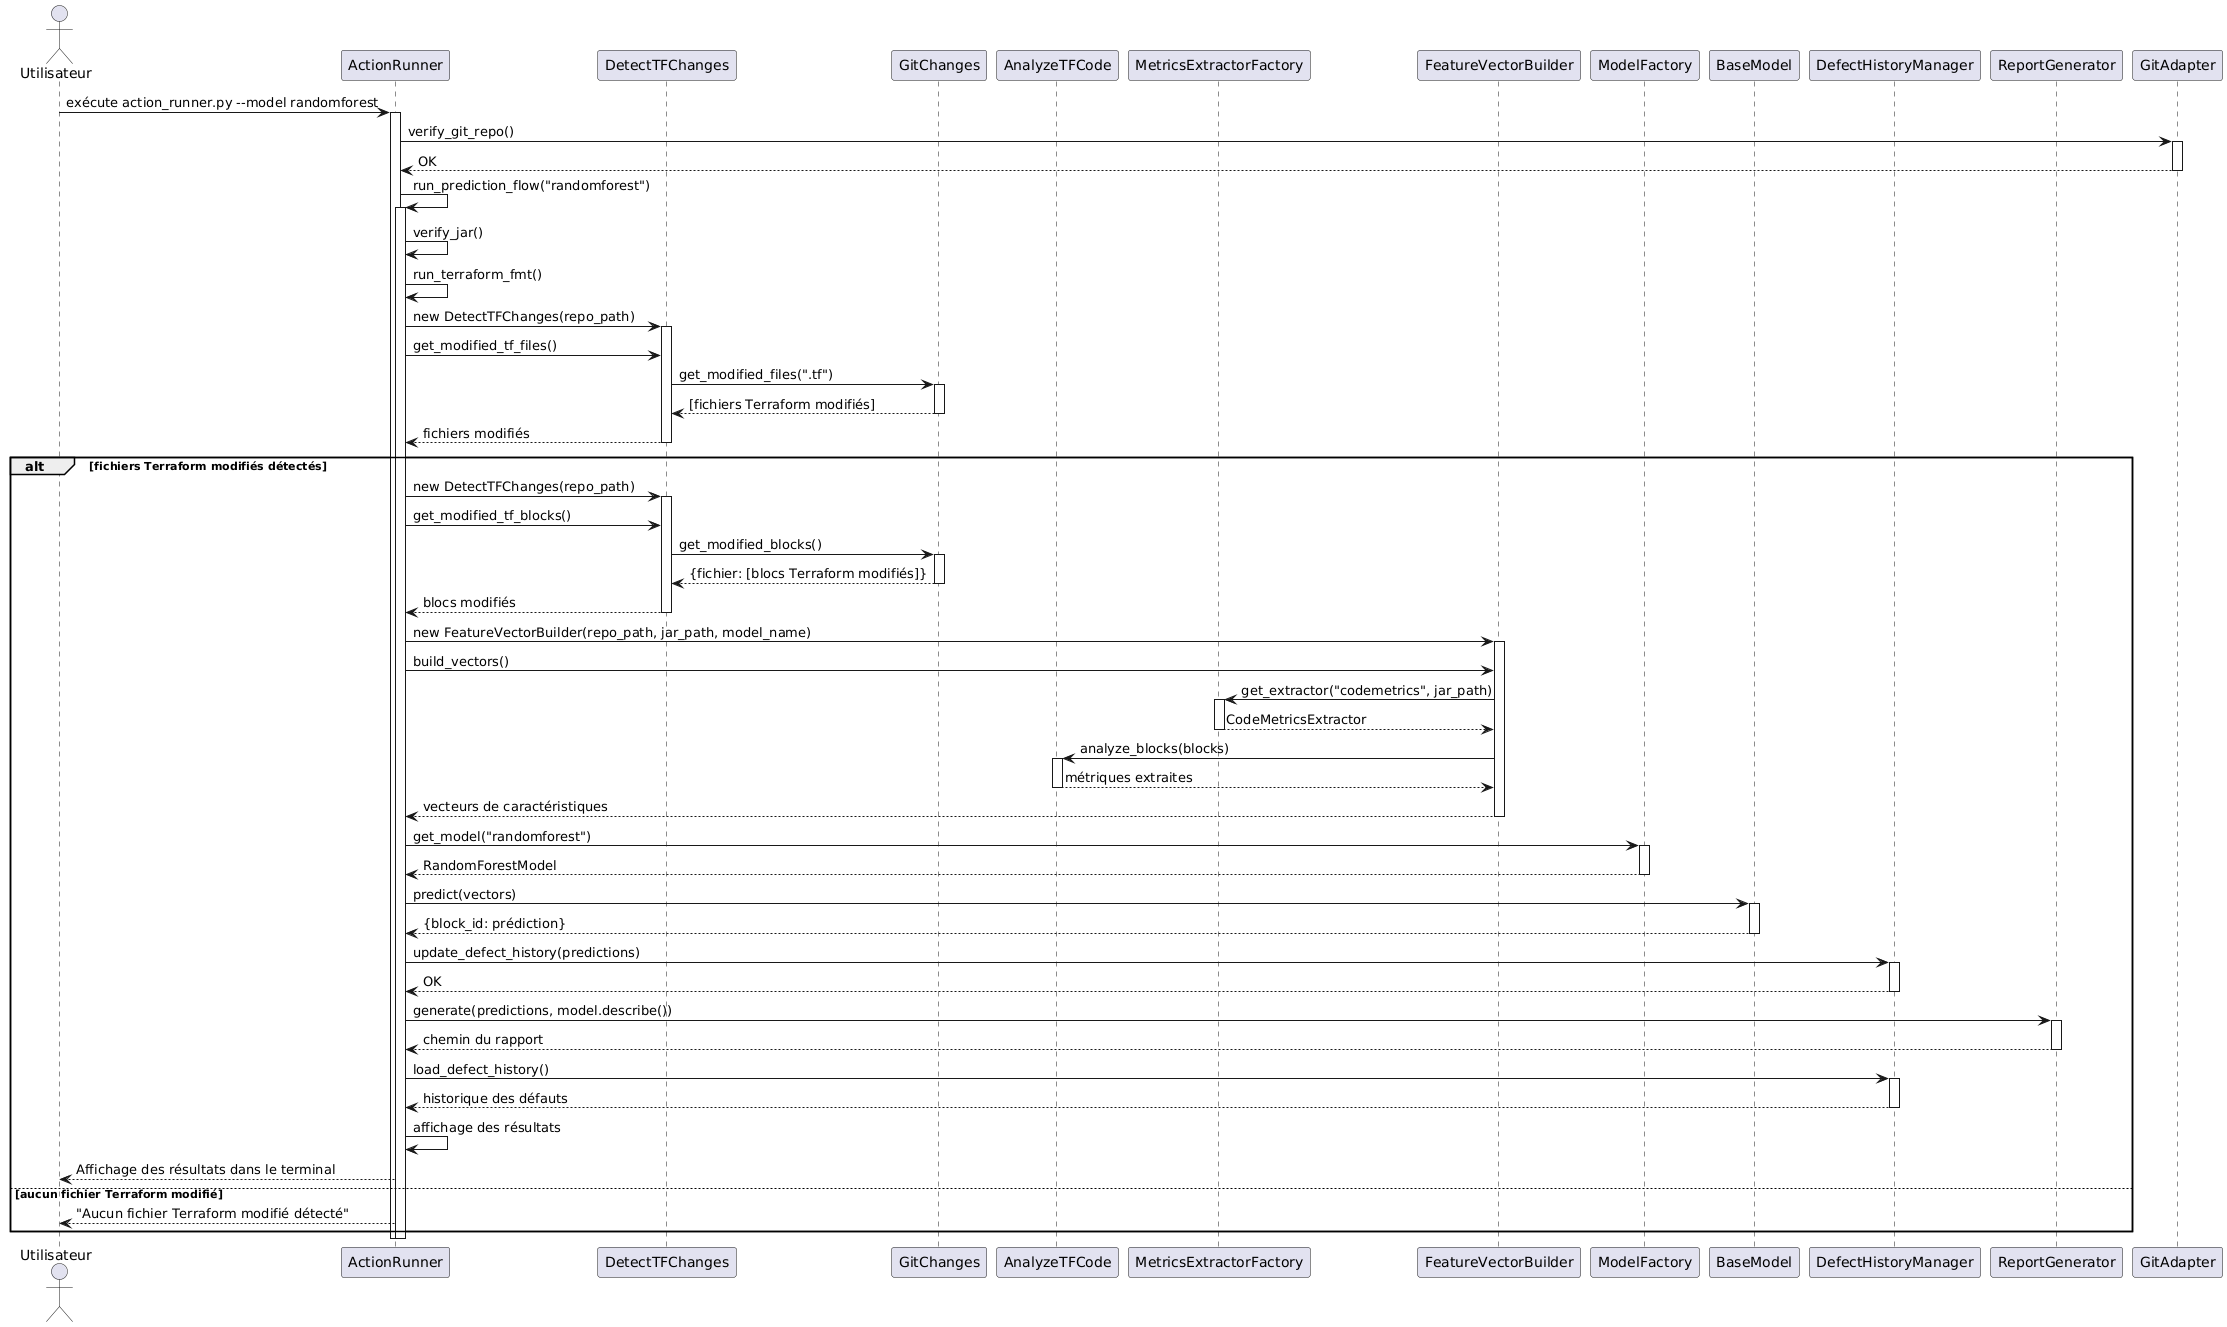

The diagram above was rendered by PlantUML. Its source (embedded in the PNG):
@startuml
actor "Utilisateur" as User
participant "ActionRunner" as Runner
participant "DetectTFChanges" as Detector
participant "GitChanges" as GitChanges
participant "AnalyzeTFCode" as Analyzer
participant "MetricsExtractorFactory" as ExtractorFactory
participant "FeatureVectorBuilder" as VectorBuilder
participant "ModelFactory" as ModelFactory
participant "BaseModel" as Model
participant "DefectHistoryManager" as History
participant "ReportGenerator" as Report

User -> Runner : exécute action_runner.py --model randomforest
activate Runner

Runner -> GitAdapter : verify_git_repo()
activate GitAdapter
GitAdapter --> Runner : OK
deactivate GitAdapter

Runner -> Runner : run_prediction_flow("randomforest")
activate Runner

Runner -> Runner : verify_jar()
Runner -> Runner : run_terraform_fmt()

Runner -> Detector : new DetectTFChanges(repo_path)
activate Detector

Runner -> Detector : get_modified_tf_files()
Detector -> GitChanges : get_modified_files(".tf")
activate GitChanges
GitChanges --> Detector : [fichiers Terraform modifiés]
deactivate GitChanges
Detector --> Runner : fichiers modifiés
deactivate Detector

alt fichiers Terraform modifiés détectés
    Runner -> Detector : new DetectTFChanges(repo_path)
    activate Detector
    
    Runner -> Detector : get_modified_tf_blocks()
    Detector -> GitChanges : get_modified_blocks()
    activate GitChanges
    GitChanges --> Detector : {fichier: [blocs Terraform modifiés]}
    deactivate GitChanges
    Detector --> Runner : blocs modifiés
    deactivate Detector
    
    Runner -> VectorBuilder : new FeatureVectorBuilder(repo_path, jar_path, model_name)
    activate VectorBuilder
    
    Runner -> VectorBuilder : build_vectors()
    VectorBuilder -> ExtractorFactory : get_extractor("codemetrics", jar_path)
    activate ExtractorFactory
    ExtractorFactory --> VectorBuilder : CodeMetricsExtractor
    deactivate ExtractorFactory
    
    VectorBuilder -> Analyzer : analyze_blocks(blocks)
    activate Analyzer
    Analyzer --> VectorBuilder : métriques extraites
    deactivate Analyzer
    
    VectorBuilder --> Runner : vecteurs de caractéristiques
    deactivate VectorBuilder
    
    Runner -> ModelFactory : get_model("randomforest")
    activate ModelFactory
    ModelFactory --> Runner : RandomForestModel
    deactivate ModelFactory
    
    Runner -> Model : predict(vectors)
    activate Model
    Model --> Runner : {block_id: prédiction}
    deactivate Model
    
    Runner -> History : update_defect_history(predictions)
    activate History
    History --> Runner : OK
    deactivate History
    
    Runner -> Report : generate(predictions, model.describe())
    activate Report
    Report --> Runner : chemin du rapport
    deactivate Report
    
    Runner -> History : load_defect_history()
    activate History
    History --> Runner : historique des défauts
    deactivate History
    
    Runner -> Runner : affichage des résultats
    Runner --> User : Affichage des résultats dans le terminal
else aucun fichier Terraform modifié
    Runner --> User : "Aucun fichier Terraform modifié détecté"
end

deactivate Runner
deactivate Runner
@enduml